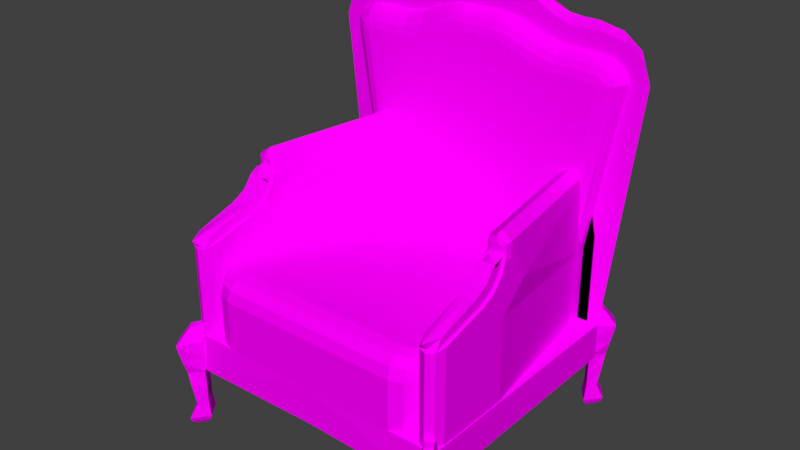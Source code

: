 # Source: armchair.blend  (saved by Blender 2.77.0; exported with 4.5.12 LTS)
import bpy
from mathutils import Matrix  # noqa: F401  (used for matrix-valued properties, if any)

bpy.ops.wm.read_factory_settings(use_empty=True)
scene = bpy.context.scene
scene.name = 'Scene'

# ---- collections
col_collection_1 = bpy.data.collections.new('Collection 1'); scene.collection.children.link(col_collection_1)

# ---- images (referenced by path relative to the original .blend; pixels are not part of the script)
import os
ASSET_DIR = os.environ.get("B2B_ASSET_DIR", "")  # directory of the original .blend (textures are referenced by path, not embedded)
HERE = os.path.dirname(os.path.abspath(__file__))  # packed textures are extracted next to this script under _unpacked/

def load_image(name, relpath, width, height, colorspace="sRGB"):
    """Load a texture the original file referenced (path relative to the .blend, or extracted next to this script)."""
    p = next((c for c in (os.path.join(HERE, relpath), os.path.join(ASSET_DIR, relpath)) if relpath and os.path.exists(c)), "")
    if p:
        img = bpy.data.images.load(p, check_existing=True)
        img.name = name
    else:  # same state as the original file: an image datablock whose file is absent (Cycles renders it pink)
        img = bpy.data.images.new(name, width, height)
        img.source = "FILE"
        img.filepath = "//" + (relpath or name)
    img.colorspace_settings.name = colorspace
    return img
img_colorpalette_jpg_001 = load_image('colorPalette.jpg.001', 'colorPalette.jpg', 1024, 1024, 'sRGB')

# ---- materials (node trees are filled in below, after node groups)
mat_material = bpy.data.materials.new('Material')
mat_material.alpha_threshold = 0.0
mat_material.roughness = 0.5
mat_material.line_color = (0.0, 0.0, 0.0, 1.0)

# ---- material node trees
mat_material.use_nodes = True; mat_material.node_tree.nodes.clear()
_N = mat_material.node_tree.nodes; _L = mat_material.node_tree.links
n0 = _N.new('ShaderNodeOutputMaterial'); n0.name = 'Material Output'; n0.location = (300, 300)
n1 = _N.new('ShaderNodeBsdfDiffuse'); n1.name = 'Diffuse BSDF'; n1.location = (10, 300)
n2 = _N.new('ShaderNodeTexCoord'); n2.name = 'Texture Coordinate'; n2.location = (-183, 230)
n3 = _N.new('ShaderNodeTexImage'); n3.name = 'Image Texture'; n3.location = (228, 132)
n3.width = 140
n3.image = img_colorpalette_jpg_001
_L.new(n1.outputs[0], n0.inputs[0])
_L.new(n2.outputs[2], n3.inputs[0])
_L.new(n3.outputs[0], n1.inputs[0])
n0.is_active_output = True

# ---- world
world_world = bpy.data.worlds.new('World'); scene.world = world_world
world_world.color = (0.05088, 0.05088, 0.05088)
world_world.use_sun_shadow = False
world_world.sun_shadow_jitter_overblur = 0.0
world_world.cycles.sampling_method = 'MANUAL'

# ---- meshes
me_cube = bpy.data.meshes.new('Cube')
me_cube.from_pydata([(2.263, 1.559, 1.161), (2.246, -2.468, 1.137), (2.263, -2.441, 1.748), (0.0, 1.559, 1.161), (0.0, -2.441, 1.161), (0.0, -2.441, 1.748), (2.226, -2.745, 0.3186), (2.271, -2.838, 1.658), (2.03, -2.485, 0.3186), (2.069, -2.485, 1.658), (2.421, -2.485, 0.3186), (2.428, -2.63, 1.658), (2.226, -2.224, 0.3186), (2.226, -2.276, 1.658), (1.705, 1.545, 4.276), (1.913, 1.545, 1.735), (1.913, 1.545, 2.888), (0.0, 1.559, 1.735), (0.0, -2.441, 1.735), (0.0, 1.559, 2.888), (2.329, -2.414, 0.5609), (1.496, 1.559, 1.735), (1.913, 1.002, 1.735), (1.705, 1.484, 1.735), (1.857, 1.28, 1.735), (1.913, -1.884, 1.735), (1.496, -2.441, 1.735), (1.857, -2.163, 1.735), (1.705, -2.366, 1.735), (1.913, 1.002, 2.888), (1.496, 1.559, 2.888), (1.857, 1.28, 2.888), (1.705, 1.484, 2.888), (2.226, -2.276, 0.5868), (2.069, -2.485, 0.5868), (2.173, -2.622, 0.5609), (1.873, 1.545, 1.735), (2.082, -0.9951, 1.735), (1.873, 1.545, 2.888), (2.082, 1.545, 3.192), (1.913, 1.545, 3.192), (1.873, 1.545, 3.192), (1.913, -0.9951, 1.735), (1.913, -0.9951, 2.888), (1.913, -0.7725, 1.735), (1.913, -0.7725, 2.888), (2.251, -0.9951, 1.735), (2.251, -0.9951, 2.888), (1.536, 1.545, 4.166), (1.873, 1.545, 4.166), (1.956, -1.442, 3.448), (1.956, -1.009, 3.969), (1.913, -0.5359, 3.514), (1.913, -0.9951, 3.102), (1.956, -1.219, 3.567), (1.956, -1.055, 3.779), (2.207, -1.009, 3.969), (2.207, -1.442, 3.448), (2.251, -0.9951, 3.102), (2.251, -0.5359, 3.514), (2.207, -1.055, 3.779), (2.207, -1.219, 3.567), (2.082, 1.545, 2.888), (2.082, 1.545, 1.735), (1.913, -1.442, 3.448), (1.913, -1.219, 3.567), (1.913, -1.055, 3.779), (2.251, -1.055, 3.779), (2.251, -1.219, 3.567), (2.251, -1.442, 3.448), (1.956, -1.574, 3.59), (2.207, -1.574, 3.59), (2.207, -1.35, 3.71), (1.956, -1.35, 3.71), (2.207, -1.186, 3.921), (1.956, -1.186, 3.921), (2.207, -2.254, 3.377), (1.956, -2.254, 3.377), (1.956, -1.169, 3.872), (2.207, -1.169, 3.872), (0.0, -2.441, 2.54), (0.0, -2.093, 2.888), (0.0, -2.394, 2.714), (0.0, -2.267, 2.841), (1.462, -2.093, 2.888), (1.496, -2.441, 2.54), (1.479, -2.267, 2.841), (1.491, -2.394, 2.714), (1.656, -2.024, 2.888), (1.705, -2.366, 2.54), (1.68, -2.195, 2.841), (1.698, -2.32, 2.714), (1.913, -1.884, 2.888), (1.857, -2.163, 2.54), (1.885, -2.023, 2.841), (1.865, -2.125, 2.714), (2.298, -2.489, 1.906), (2.191, -2.301, 1.906), (2.109, -2.412, 1.906), (2.216, -2.599, 1.906), (2.068, -2.485, 0.2369), (2.17, -2.485, 0.1628), (2.112, -2.485, 0.1845), (2.226, -2.558, 0.1628), (2.226, -2.695, 0.2369), (2.226, -2.636, 0.1845), (2.226, -2.275, 0.2369), (2.226, -2.411, 0.1628), (2.226, -2.333, 0.1845), (2.383, -2.485, 0.2369), (2.281, -2.485, 0.1628), (2.339, -2.485, 0.1845), (2.074, -2.427, 2.888), (1.913, -2.213, 2.888), (1.96, -2.365, 2.888), (2.074, -2.427, 1.735), (1.913, -2.213, 1.735), (1.96, -2.365, 1.735), (2.251, -2.213, 1.735), (2.09, -2.427, 1.735), (2.204, -2.365, 1.735), (2.251, -2.213, 2.888), (2.09, -2.427, 2.888), (2.204, -2.365, 2.888), (2.09, -2.427, 3.192), (2.251, -2.213, 3.247), (2.207, -2.372, 3.206), (2.204, -2.365, 3.208), (1.913, -2.213, 3.247), (2.074, -2.427, 3.192), (1.956, -2.372, 3.206), (1.96, -2.365, 3.208), (2.082, -0.9951, 4.026), (2.082, -2.372, 3.206), (2.082, -1.009, 3.969), (2.082, -1.574, 3.59), (2.082, -1.35, 3.71), (2.082, -1.186, 3.921), (2.082, -2.503, 3.349), (2.086, -1.168, 4.066), (2.052, 1.928, 1.161), (2.052, 1.928, 1.748), (0.0, 1.928, 1.161), (0.0, 1.928, 1.748), (1.368, 1.559, 5.939), (0.2796, 1.559, 6.225), (1.648, 1.559, 5.937), (0.0, 1.928, 6.675), (2.396, 1.559, 5.611), (2.117, 1.559, 5.907), (1.606, 1.928, 6.245), (2.402, 1.928, 5.646), (2.004, 1.928, 6.165), (2.295, 1.928, 5.946), (0.3542, 1.559, 6.225), (1.394, 1.928, 6.245), (1.182, 1.928, 6.288), (0.9693, 1.928, 6.395), (0.757, 1.928, 6.523), (0.5447, 1.928, 6.63), (0.3323, 1.928, 6.675), (2.263, 1.559, 1.748), (0.8843, 1.559, 6.472), (0.0, 1.559, 1.748), (0.6295, 1.559, 6.612), (1.649, 1.559, 6.245), (1.394, 1.559, 6.247), (1.139, 1.559, 6.326), (1.903, 1.559, 6.245), (0.0, 1.559, 6.675), (2.301, 1.559, 6.165), (2.592, 1.559, 5.946), (2.699, 1.559, 5.646), (0.3747, 1.559, 6.675), (0.0, 1.559, 6.223), (1.054, 1.743, 6.451), (0.0, 1.282, 1.748), (0.8206, 1.743, 6.588), (0.5871, 1.743, 6.712), (0.3535, 1.743, 6.766), (2.55, 1.743, 5.737), (2.444, 1.743, 6.036), (2.153, 1.743, 6.255), (1.755, 1.743, 6.335), (0.0, 1.743, 6.766), (0.0, 1.743, 1.161), (0.0, 1.743, 1.748), (2.157, 1.743, 1.748), (2.157, 1.743, 1.161), (0.0, 1.282, 5.883), (0.0, 1.303, 6.013), (0.0, 1.363, 6.123), (0.0, 1.453, 6.197), (0.6718, 1.282, 5.786), (0.8027, 1.559, 6.103), (0.7219, 1.303, 5.908), (0.7643, 1.363, 6.01), (0.7927, 1.453, 6.079), (0.5679, 1.559, 6.19), (0.4706, 1.282, 5.861), (0.5605, 1.453, 6.165), (0.5394, 1.363, 6.094), (0.5078, 1.303, 5.987), (1.646, 1.282, 5.597), (1.647, 1.303, 5.727), (1.648, 1.363, 5.838), (1.648, 1.453, 5.912), (1.328, 1.282, 5.598), (1.365, 1.453, 5.913), (1.356, 1.363, 5.839), (1.343, 1.303, 5.729), (0.9652, 1.282, 5.674), (1.072, 1.559, 6.0), (1.006, 1.303, 5.799), (1.041, 1.363, 5.904), (1.064, 1.453, 5.975), (1.861, 1.282, 5.597), (1.886, 1.559, 5.937), (1.871, 1.303, 5.727), (1.879, 1.363, 5.838), (1.885, 1.453, 5.912), (1.986, 1.282, 5.58), (2.036, 1.303, 5.705), (2.078, 1.363, 5.811), (2.107, 1.453, 5.882), (2.036, 1.282, 5.55), (2.329, 1.559, 5.774), (2.148, 1.303, 5.635), (2.243, 1.363, 5.708), (2.307, 1.453, 5.757), (2.03, 1.282, 5.506), (2.17, 1.303, 5.581), (2.289, 1.363, 5.597), (2.368, 1.453, 5.607), (1.905, 1.559, 2.89), (1.634, 1.282, 2.68), (1.885, 1.453, 2.874), (1.826, 1.363, 2.828), (1.738, 1.303, 2.76), (0.323, 1.282, 5.885), (0.3349, 1.303, 6.015), (0.3451, 1.363, 6.126), (0.3518, 1.453, 6.2), (0.2854, 1.282, 5.885), (0.28, 1.453, 6.2), (0.2813, 1.363, 6.126), (0.2832, 1.303, 6.015), (1.288, 1.743, 6.358), (1.521, 1.743, 6.335), (2.221, -2.665, 0.8991), (2.266, -2.671, 1.11), (2.259, -2.748, 1.32), (2.069, -2.485, 1.39), (2.079, -2.49, 1.122), (2.07, -2.485, 0.855), (2.379, -2.588, 1.32), (2.334, -2.581, 1.11), (2.341, -2.505, 0.8991), (2.226, -2.276, 1.39), (2.229, -2.291, 1.122), (2.226, -2.277, 0.855), (2.352, 1.781, 0.3186), (2.422, 1.842, 1.658), (2.157, 1.521, 0.3186), (2.157, 1.573, 1.658), (2.157, 2.042, 0.3186), (2.266, 2.051, 1.658), (1.962, 1.781, 0.3186), (2.001, 1.781, 1.658), (2.104, 1.919, 0.5609), (2.001, 1.781, 0.5868), (2.157, 1.573, 0.5868), (2.26, 1.711, 0.5609), (2.16, 1.878, 1.906), (2.02, 1.736, 1.906), (2.102, 1.625, 1.906), (2.243, 1.768, 1.906), (2.157, 1.571, 0.2369), (2.157, 1.707, 0.1628), (2.157, 1.63, 0.1845), (2.212, 1.781, 0.1628), (2.314, 1.781, 0.2369), (2.27, 1.781, 0.1845), (2.0, 1.781, 0.2369), (2.102, 1.781, 0.1628), (2.044, 1.781, 0.1845), (2.157, 1.991, 0.2369), (2.157, 1.855, 0.1628), (2.157, 1.932, 0.1845), (2.292, 1.776, 0.8991), (2.297, 1.836, 1.11), (2.354, 1.826, 1.32), (2.157, 1.573, 1.39), (2.161, 1.585, 1.122), (2.157, 1.573, 0.855), (2.234, 1.986, 1.32), (2.229, 1.926, 1.11), (2.172, 1.935, 0.8991), (2.001, 1.781, 1.39), (2.012, 1.785, 1.122), (2.001, 1.781, 0.855), (2.082, -0.9951, 4.156), (2.082, -0.8877, 4.276), (2.082, -0.9636, 4.241), (1.994, -0.9951, 4.099), (1.913, -0.8877, 4.166), (1.937, -0.9636, 4.146), (2.17, -0.9951, 4.099), (2.251, -0.8877, 4.166), (2.227, -0.9636, 4.146), (1.994, -0.9951, 4.026), (1.913, -0.8877, 3.906), (1.913, -1.021, 3.921), (1.937, -0.9636, 3.991), (2.251, -0.8877, 3.906), (2.17, -0.9951, 4.026), (2.251, -1.021, 3.921), (2.227, -0.9636, 3.991)], [], [(0, 161, 2, 1), (187, 188, 140, 141), (1, 2, 5, 4), (161, 163, 5, 2), (0, 1, 4, 3), (35, 34, 8, 6), (34, 33, 12, 8), (33, 20, 10, 12), (20, 35, 6, 10), (12, 10, 109, 106), (13, 9, 98, 97), (30, 21, 17, 19), (29, 31, 32, 30, 19, 81, 84, 88, 92, 45), (28, 89, 85, 26), (37, 63, 36, 46), (45, 92, 113, 43), (21, 30, 32, 23), (23, 32, 31, 24), (24, 31, 29, 22), (257, 249, 35, 20), (25, 92, 94, 95, 93, 27), (27, 93, 89, 28), (21, 23, 24, 22, 44, 25, 27, 28, 26, 18, 17), (22, 29, 16, 15), (112, 115, 119, 122), (44, 22, 15, 42), (121, 47, 58, 69, 125), (112, 122, 124, 129), (63, 62, 38, 36), (62, 16, 40, 39), (16, 43, 53, 52, 40), (43, 113, 128, 64, 53), (40, 52, 311, 305, 48), (25, 44, 42, 116), (55, 51, 312, 66), (47, 38, 41, 59, 58), (36, 38, 47, 46), (115, 116, 42, 37, 46, 118, 120, 119), (29, 45, 43, 16), (46, 47, 121, 118), (48, 305, 302, 14), (314, 59, 41, 49, 308), (39, 40, 48, 14), (57, 126, 125, 69), (51, 134, 132, 310), (56, 60, 67, 316), (61, 60, 74, 72), (50, 130, 77, 70), (54, 50, 70, 73), (60, 56, 79, 74), (130, 50, 64, 128), (50, 54, 65, 64), (54, 55, 66, 65), (64, 65, 66, 312, 311, 52, 53), (60, 61, 68, 67), (61, 57, 69, 68), (314, 316, 67, 68, 69, 58, 59), (56, 134, 139, 79), (126, 133, 130, 129, 124), (135, 71, 72, 136), (136, 72, 74, 137), (137, 74, 79, 139), (135, 138, 76, 71), (55, 54, 73, 75), (126, 57, 71, 76), (57, 61, 72, 71), (51, 55, 75, 78), (133, 126, 76, 138), (134, 51, 78, 139), (92, 88, 90, 94), (94, 90, 91, 95), (95, 91, 89, 93), (88, 84, 86, 90), (90, 86, 87, 91), (91, 87, 85, 89), (84, 81, 83, 86), (86, 83, 82, 87), (87, 82, 80, 85), (26, 85, 80, 18), (260, 257, 20, 33), (254, 260, 33, 34), (249, 254, 34, 35), (8, 12, 106, 100), (96, 97, 98, 99), (103, 101, 107, 110), (10, 6, 104, 109), (101, 103, 105, 102), (102, 105, 104, 100), (107, 101, 102, 108), (108, 102, 100, 106), (110, 107, 108, 111), (111, 108, 106, 109), (103, 110, 111, 105), (105, 111, 109, 104), (6, 8, 100, 104), (11, 13, 97, 96), (9, 7, 99, 98), (7, 11, 96, 99), (115, 117, 116), (124, 127, 126), (127, 125, 126), (128, 131, 130), (131, 129, 130), (115, 112, 114, 117), (117, 114, 113, 116), (118, 121, 123, 120), (120, 123, 122, 119), (124, 122, 123, 127), (127, 123, 121, 125), (128, 113, 114, 131), (131, 114, 112, 129), (92, 25, 116, 113), (130, 133, 138, 77), (70, 77, 138, 135), (75, 137, 139, 78), (73, 136, 137, 75), (70, 135, 136, 73), (134, 56, 315, 132), (41, 39, 14, 49), (132, 315, 307, 301), (14, 302, 308, 49), (38, 62, 39, 41), (15, 16, 62, 63), (42, 15, 63, 37), (141, 140, 142, 143), (185, 186, 143, 142), (141, 143, 147, 160, 159, 158, 157, 156, 155, 150, 152, 153, 151), (188, 185, 142, 140), (187, 141, 151, 180), (248, 183, 150, 155), (186, 163, 174, 169, 184), (184, 179, 160, 147), (183, 168, 170, 182), (182, 170, 171, 181), (181, 171, 172, 180), (179, 178, 159, 160), (178, 177, 158, 159), (177, 175, 157, 158), (175, 247, 156, 157), (247, 248, 155, 156), (234, 163, 161), (198, 194, 162, 164), (144, 146, 165, 166), (194, 212, 167, 162), (146, 217, 168, 165), (212, 144, 166, 167), (217, 149, 170, 168), (149, 226, 171, 170), (226, 148, 172, 171), (148, 234, 161, 172), (145, 154, 173, 169), (154, 198, 164, 173), (174, 145, 169), (163, 234, 236, 237, 238, 235, 176), (166, 165, 248, 247), (174, 163, 176, 189, 190, 191, 192), (194, 198, 200, 197), (197, 200, 201, 196), (196, 201, 202, 195), (195, 202, 199, 193), (146, 144, 208, 206), (206, 208, 209, 205), (205, 209, 210, 204), (204, 210, 207, 203), (212, 194, 197, 215), (215, 197, 196, 214), (214, 196, 195, 213), (213, 195, 193, 211), (217, 146, 206, 220), (220, 206, 205, 219), (219, 205, 204, 218), (218, 204, 203, 216), (144, 212, 215, 208), (208, 215, 214, 209), (209, 214, 213, 210), (210, 213, 211, 207), (216, 221, 222, 218), (218, 222, 223, 219), (219, 223, 224, 220), (220, 224, 149, 217), (221, 225, 227, 222), (222, 227, 228, 223), (223, 228, 229, 224), (224, 229, 226, 149), (225, 230, 231, 227), (227, 231, 232, 228), (228, 232, 233, 229), (229, 233, 148, 226), (234, 148, 233, 236), (236, 233, 232, 237), (237, 232, 231, 238), (238, 231, 230, 235), (154, 145, 244, 242), (242, 244, 245, 241), (241, 245, 246, 240), (240, 246, 243, 239), (198, 154, 242, 200), (200, 242, 241, 201), (201, 241, 240, 202), (202, 240, 239, 199), (145, 174, 192, 244), (244, 192, 191, 245), (245, 191, 190, 246), (246, 190, 189, 243), (243, 189, 176, 235, 230, 225, 221, 216, 203, 207, 211, 193, 199, 239), (167, 166, 247, 175), (162, 167, 175, 177), (164, 162, 177, 178), (173, 164, 178, 179), (153, 181, 180, 151), (152, 182, 181, 153), (150, 183, 182, 152), (169, 173, 179, 184), (143, 186, 184, 147), (165, 168, 183, 248), (161, 187, 180, 172), (0, 3, 185, 188), (3, 163, 186, 185), (161, 0, 188, 187), (7, 9, 252, 251), (251, 252, 253, 250), (250, 253, 254, 249), (9, 13, 258, 252), (252, 258, 259, 253), (253, 259, 260, 254), (13, 11, 255, 258), (258, 255, 256, 259), (259, 256, 257, 260), (11, 7, 251, 255), (255, 251, 250, 256), (256, 250, 249, 257), (272, 271, 263, 261), (271, 270, 267, 263), (270, 269, 265, 267), (269, 272, 261, 265), (267, 265, 286, 283), (268, 264, 275, 274), (297, 289, 272, 269), (300, 297, 269, 270), (294, 300, 270, 271), (289, 294, 271, 272), (263, 267, 283, 277), (273, 274, 275, 276), (280, 278, 284, 287), (265, 261, 281, 286), (278, 280, 282, 279), (279, 282, 281, 277), (284, 278, 279, 285), (285, 279, 277, 283), (287, 284, 285, 288), (288, 285, 283, 286), (280, 287, 288, 282), (282, 288, 286, 281), (261, 263, 277, 281), (266, 268, 274, 273), (264, 262, 276, 275), (262, 266, 273, 276), (262, 264, 292, 291), (291, 292, 293, 290), (290, 293, 294, 289), (264, 268, 298, 292), (292, 298, 299, 293), (293, 299, 300, 294), (268, 266, 295, 298), (298, 295, 296, 299), (299, 296, 297, 300), (266, 262, 291, 295), (295, 291, 290, 296), (296, 290, 289, 297), (310, 313, 311, 312, 51), (314, 317, 315, 56, 316), (304, 301, 303, 306), (306, 303, 302, 305), (301, 307, 309, 303), (303, 309, 308, 302), (305, 311, 313, 306), (306, 313, 310, 304), (314, 308, 309, 317), (317, 309, 307, 315), (310, 132, 301, 304)])
_uv = me_cube.uv_layers.new(name='UVMap')
_uv.uv.foreach_set('vector', [0.5287, 0.2504, 0.5288, 0.2492, 0.5328, 0.2497, 0.5328, 0.2509, 0.5285, 0.2492, 0.5284, 0.2504, 0.5281, 0.2504, 0.5282, 0.2492, 0.5227, 0.2302, 0.5235, 0.2301, 0.5235, 0.234, 0.5227, 0.234, 0.5281, 0.2419, 0.525, 0.2418, 0.525, 0.2337, 0.5281, 0.2337, 0.5281, 0.2426, 0.5281, 0.2509, 0.525, 0.2509, 0.525, 0.2426, 0.5298, 0.2304, 0.5295, 0.2305, 0.5295, 0.2299, 0.53, 0.23, 0.5192, 0.2294, 0.5189, 0.2294, 0.5188, 0.2288, 0.5193, 0.2288, 0.5301, 0.2324, 0.5304, 0.2324, 0.5306, 0.2329, 0.5301, 0.2329, 0.5317, 0.2291, 0.5313, 0.2291, 0.5313, 0.2286, 0.5317, 0.2286, 0.5301, 0.2329, 0.5306, 0.2329, 0.5305, 0.2331, 0.5301, 0.2331, 0.5189, 0.2316, 0.5192, 0.2316, 0.5191, 0.2321, 0.5189, 0.2321, 0.6578, 0.4636, 0.6578, 0.4612, 0.6592, 0.4613, 0.6592, 0.4636, 0.6648, 0.4532, 0.6649, 0.4526, 0.6652, 0.4522, 0.6655, 0.452, 0.6673, 0.4521, 0.6673, 0.4595, 0.6656, 0.4595, 0.6652, 0.4593, 0.6648, 0.459, 0.6648, 0.4568, 0.6601, 0.45, 0.6612, 0.45, 0.6612, 0.4505, 0.6601, 0.4505, 0.6557, 0.4668, 0.6557, 0.4616, 0.656, 0.4616, 0.656, 0.4668, 0.6648, 0.4568, 0.6648, 0.459, 0.6648, 0.4597, 0.6648, 0.4572, 0.6643, 0.4501, 0.6643, 0.4525, 0.664, 0.4525, 0.664, 0.4501, 0.664, 0.4501, 0.664, 0.4525, 0.6636, 0.4525, 0.6636, 0.4501, 0.6636, 0.4501, 0.6636, 0.4525, 0.6633, 0.4525, 0.6633, 0.4501, 0.5316, 0.2298, 0.5313, 0.2298, 0.5313, 0.2291, 0.5317, 0.2291, 0.6601, 0.4489, 0.6616, 0.4489, 0.6616, 0.4491, 0.6614, 0.4493, 0.6612, 0.4494, 0.6601, 0.4494, 0.6601, 0.4494, 0.6612, 0.4494, 0.6612, 0.45, 0.6601, 0.45, 0.6609, 0.4528, 0.6613, 0.453, 0.6615, 0.4534, 0.6616, 0.454, 0.6616, 0.4576, 0.6616, 0.4599, 0.6615, 0.4605, 0.6613, 0.4609, 0.6609, 0.461, 0.6591, 0.461, 0.6591, 0.4528, 0.6573, 0.4636, 0.6573, 0.4612, 0.6578, 0.4613, 0.6578, 0.4636, 0.6679, 0.4478, 0.6679, 0.4502, 0.6679, 0.4502, 0.6679, 0.4478, 0.6694, 0.4697, 0.6694, 0.4697, 0.6694, 0.4697, 0.6694, 0.4697, 0.6574, 0.461, 0.6574, 0.459, 0.6577, 0.459, 0.6581, 0.4598, 0.6579, 0.461, 0.6679, 0.4478, 0.6679, 0.4478, 0.6679, 0.4472, 0.6679, 0.4472, 0.6631, 0.4472, 0.6631, 0.4496, 0.6628, 0.4496, 0.6628, 0.4472, 0.6631, 0.4496, 0.6633, 0.4496, 0.6633, 0.4503, 0.6631, 0.4503, 0.6578, 0.4636, 0.6577, 0.4673, 0.6574, 0.4673, 0.6569, 0.4667, 0.6574, 0.4636, 0.6577, 0.4673, 0.6577, 0.4691, 0.6572, 0.4691, 0.657, 0.468, 0.6574, 0.4673, 0.6574, 0.4636, 0.6569, 0.4667, 0.6564, 0.4672, 0.6561, 0.4672, 0.6561, 0.4636, 0.6648, 0.4584, 0.6648, 0.4602, 0.6648, 0.4598, 0.6648, 0.4579, 0.6572, 0.4636, 0.6572, 0.4633, 0.6573, 0.4634, 0.6573, 0.4636, 0.6574, 0.459, 0.6574, 0.4549, 0.6578, 0.4549, 0.6582, 0.4583, 0.6577, 0.459, 0.6559, 0.455, 0.6574, 0.4549, 0.6574, 0.459, 0.6559, 0.4591, 0.6557, 0.4697, 0.6554, 0.4693, 0.6554, 0.4668, 0.6557, 0.4668, 0.656, 0.4668, 0.656, 0.4693, 0.6559, 0.4696, 0.6557, 0.4697, 0.6616, 0.4566, 0.6616, 0.4602, 0.6616, 0.4607, 0.6616, 0.4555, 0.6559, 0.4591, 0.6574, 0.459, 0.6574, 0.461, 0.6559, 0.461, 0.6567, 0.4498, 0.6567, 0.4548, 0.6564, 0.4547, 0.6564, 0.4498, 0.6587, 0.4588, 0.6582, 0.4583, 0.6578, 0.4549, 0.6591, 0.4549, 0.6591, 0.4588, 0.6631, 0.4503, 0.6633, 0.4503, 0.6633, 0.4523, 0.6631, 0.4525, 0.6661, 0.4511, 0.6661, 0.4491, 0.6661, 0.4495, 0.6662, 0.4511, 0.6572, 0.4633, 0.657, 0.4632, 0.657, 0.4631, 0.6572, 0.4631, 0.5202, 0.2444, 0.5203, 0.2448, 0.5202, 0.2448, 0.5202, 0.2445, 0.5272, 0.2305, 0.527, 0.231, 0.5268, 0.231, 0.527, 0.2305, 0.5323, 0.2298, 0.532, 0.2312, 0.5319, 0.2308, 0.5321, 0.2298, 0.5323, 0.2294, 0.5323, 0.2298, 0.5321, 0.2298, 0.5321, 0.2294, 0.527, 0.231, 0.5269, 0.2313, 0.5269, 0.231, 0.5268, 0.231, 0.6656, 0.4491, 0.6656, 0.4511, 0.6656, 0.4511, 0.6656, 0.4495, 0.6656, 0.4511, 0.6656, 0.4516, 0.6656, 0.4516, 0.6656, 0.4511, 0.529, 0.2328, 0.529, 0.2332, 0.5289, 0.2332, 0.5289, 0.2328, 0.657, 0.468, 0.6568, 0.4677, 0.6566, 0.4674, 0.6564, 0.4674, 0.6564, 0.4672, 0.6569, 0.4667, 0.6574, 0.4673, 0.6661, 0.452, 0.6661, 0.4516, 0.6662, 0.4516, 0.6661, 0.452, 0.6661, 0.4516, 0.6661, 0.4511, 0.6662, 0.4511, 0.6662, 0.4516, 0.6328, 0.4602, 0.6328, 0.4605, 0.6326, 0.4605, 0.6324, 0.4608, 0.6322, 0.4611, 0.6318, 0.4604, 0.6323, 0.4597, 0.5227, 0.2333, 0.5227, 0.2337, 0.5225, 0.2337, 0.5225, 0.2333, 0.6661, 0.4491, 0.6658, 0.4491, 0.6656, 0.4491, 0.6658, 0.449, 0.6659, 0.449, 0.5274, 0.2304, 0.5276, 0.2304, 0.5276, 0.2309, 0.5274, 0.2309, 0.5274, 0.2309, 0.5276, 0.2309, 0.5276, 0.2313, 0.5274, 0.2313, 0.5227, 0.2319, 0.5226, 0.2321, 0.5226, 0.2322, 0.5226, 0.2317, 0.5274, 0.2304, 0.5274, 0.2284, 0.5276, 0.2289, 0.5276, 0.2304, 0.5322, 0.229, 0.5323, 0.2294, 0.5321, 0.2294, 0.532, 0.2289, 0.5269, 0.2286, 0.5272, 0.2301, 0.527, 0.2301, 0.5268, 0.2289, 0.5272, 0.2301, 0.5272, 0.2305, 0.527, 0.2305, 0.527, 0.2301, 0.532, 0.2287, 0.5322, 0.229, 0.532, 0.2289, 0.532, 0.229, 0.5227, 0.2328, 0.5227, 0.2331, 0.5225, 0.2333, 0.5225, 0.2327, 0.5227, 0.2337, 0.5227, 0.234, 0.5225, 0.234, 0.5225, 0.2337, 0.6648, 0.459, 0.6652, 0.4593, 0.6652, 0.4597, 0.6648, 0.4593, 0.6616, 0.4491, 0.6616, 0.4498, 0.6614, 0.4499, 0.6614, 0.4493, 0.6614, 0.4493, 0.6614, 0.4499, 0.6612, 0.45, 0.6612, 0.4494, 0.6652, 0.4593, 0.6656, 0.4595, 0.6655, 0.4598, 0.6652, 0.4597, 0.6652, 0.4597, 0.6655, 0.4598, 0.6655, 0.4601, 0.6651, 0.46, 0.6614, 0.4499, 0.6614, 0.4505, 0.6612, 0.4505, 0.6612, 0.45, 0.6656, 0.4595, 0.6673, 0.4595, 0.6673, 0.4599, 0.6655, 0.4598, 0.6655, 0.4598, 0.6673, 0.4599, 0.6673, 0.4602, 0.6655, 0.4601, 0.6614, 0.4505, 0.6614, 0.4527, 0.6612, 0.4528, 0.6612, 0.4505, 0.6601, 0.4505, 0.6612, 0.4505, 0.6612, 0.4528, 0.6601, 0.4528, 0.5301, 0.2318, 0.5305, 0.2317, 0.5304, 0.2324, 0.5301, 0.2324, 0.5192, 0.2299, 0.5189, 0.2299, 0.5189, 0.2294, 0.5192, 0.2294, 0.5299, 0.2311, 0.5295, 0.231, 0.5295, 0.2305, 0.5298, 0.2304, 0.5193, 0.2288, 0.5188, 0.2288, 0.5189, 0.2287, 0.5192, 0.2287, 0.5203, 0.2433, 0.5203, 0.2428, 0.5205, 0.2428, 0.5205, 0.2433, 0.5206, 0.2425, 0.5206, 0.2427, 0.5205, 0.2427, 0.5205, 0.2425, 0.5317, 0.2286, 0.5313, 0.2286, 0.5313, 0.2284, 0.5317, 0.2284, 0.5206, 0.2427, 0.5206, 0.2425, 0.5207, 0.2424, 0.5207, 0.2428, 0.5296, 0.2297, 0.5299, 0.2297, 0.5299, 0.2298, 0.5296, 0.2298, 0.5205, 0.2427, 0.5206, 0.2427, 0.5207, 0.2428, 0.5204, 0.2428, 0.5189, 0.2286, 0.5192, 0.2286, 0.5192, 0.2287, 0.5189, 0.2287, 0.5205, 0.2425, 0.5205, 0.2427, 0.5204, 0.2428, 0.5204, 0.2424, 0.5305, 0.2332, 0.5302, 0.2332, 0.5301, 0.2331, 0.5305, 0.2331, 0.5206, 0.2425, 0.5205, 0.2425, 0.5204, 0.2424, 0.5207, 0.2424, 0.5313, 0.2283, 0.5316, 0.2283, 0.5317, 0.2284, 0.5313, 0.2284, 0.53, 0.23, 0.5295, 0.2299, 0.5296, 0.2298, 0.5299, 0.2298, 0.5307, 0.2302, 0.5301, 0.2302, 0.5301, 0.2297, 0.5304, 0.2297, 0.5295, 0.2327, 0.5301, 0.2327, 0.5298, 0.2332, 0.5295, 0.2332, 0.5207, 0.2439, 0.5203, 0.2438, 0.5203, 0.2433, 0.5205, 0.2433, 0.6557, 0.4697, 0.6555, 0.4696, 0.6554, 0.4693, 0.6593, 0.4505, 0.6593, 0.4502, 0.6593, 0.4502, 0.6593, 0.4502, 0.6593, 0.4499, 0.6593, 0.4502, 0.6591, 0.451, 0.6592, 0.4507, 0.6592, 0.4507, 0.6592, 0.4507, 0.6591, 0.4503, 0.6592, 0.4507, 0.6592, 0.4697, 0.6577, 0.4697, 0.6577, 0.4694, 0.6592, 0.4694, 0.6592, 0.4694, 0.6577, 0.4694, 0.6577, 0.4691, 0.6592, 0.4691, 0.6675, 0.4502, 0.6675, 0.4478, 0.6677, 0.4478, 0.6677, 0.4502, 0.6677, 0.4502, 0.6677, 0.4478, 0.6679, 0.4478, 0.6679, 0.4502, 0.6679, 0.4472, 0.6679, 0.4478, 0.6677, 0.4478, 0.6677, 0.4472, 0.6677, 0.4472, 0.6677, 0.4478, 0.6675, 0.4478, 0.6675, 0.4471, 0.6572, 0.4691, 0.6577, 0.4691, 0.6577, 0.4694, 0.6573, 0.4694, 0.6573, 0.4694, 0.6577, 0.4694, 0.6577, 0.4697, 0.6573, 0.4697, 0.6577, 0.4686, 0.6592, 0.4686, 0.6592, 0.4691, 0.6577, 0.4691, 0.532, 0.2312, 0.532, 0.2314, 0.5317, 0.2314, 0.5319, 0.2308, 0.5272, 0.2304, 0.5272, 0.2289, 0.5274, 0.2284, 0.5274, 0.2304, 0.532, 0.2289, 0.5319, 0.2291, 0.5317, 0.2289, 0.532, 0.229, 0.5272, 0.2309, 0.5274, 0.2309, 0.5274, 0.2313, 0.5272, 0.2313, 0.5272, 0.2304, 0.5274, 0.2304, 0.5274, 0.2309, 0.5272, 0.2309, 0.657, 0.4632, 0.6569, 0.4632, 0.6569, 0.4631, 0.657, 0.4631, 0.6628, 0.4502, 0.6631, 0.4503, 0.6631, 0.4525, 0.6628, 0.4523, 0.657, 0.4631, 0.6569, 0.4631, 0.6569, 0.463, 0.657, 0.4629, 0.6564, 0.4498, 0.6564, 0.4547, 0.6561, 0.4547, 0.6561, 0.4498, 0.6628, 0.4496, 0.6631, 0.4496, 0.6631, 0.4503, 0.6628, 0.4502, 0.6633, 0.4472, 0.6633, 0.4496, 0.6631, 0.4496, 0.6631, 0.4472, 0.6554, 0.4668, 0.6554, 0.4616, 0.6557, 0.4616, 0.6557, 0.4668, 0.5328, 0.2402, 0.5328, 0.2414, 0.5307, 0.2413, 0.5307, 0.2401, 0.5189, 0.2321, 0.5189, 0.2333, 0.5187, 0.2333, 0.5187, 0.2321, 0.5328, 0.2402, 0.5307, 0.2401, 0.5307, 0.2314, 0.5309, 0.2314, 0.5311, 0.2315, 0.5313, 0.2317, 0.5315, 0.232, 0.5317, 0.2322, 0.5319, 0.2323, 0.5321, 0.2323, 0.5324, 0.2325, 0.5327, 0.233, 0.5328, 0.2336, 0.5279, 0.2423, 0.525, 0.2423, 0.525, 0.2419, 0.5278, 0.2419, 0.5285, 0.2492, 0.5282, 0.2492, 0.5284, 0.2426, 0.5287, 0.2425, 0.5279, 0.2315, 0.5278, 0.232, 0.5276, 0.2317, 0.5277, 0.2313, 0.5189, 0.2333, 0.519, 0.2333, 0.519, 0.2411, 0.519, 0.242, 0.5189, 0.2422, 0.5279, 0.2287, 0.5278, 0.2292, 0.5276, 0.2291, 0.5277, 0.2287, 0.5278, 0.232, 0.5281, 0.2323, 0.5281, 0.2331, 0.5278, 0.2328, 0.5278, 0.2328, 0.5281, 0.2331, 0.5281, 0.2337, 0.5279, 0.2334, 0.5286, 0.2418, 0.5289, 0.242, 0.529, 0.2427, 0.5287, 0.2425, 0.5278, 0.2292, 0.5278, 0.2296, 0.5276, 0.2295, 0.5276, 0.2291, 0.5278, 0.2296, 0.5279, 0.2301, 0.5276, 0.23, 0.5276, 0.2295, 0.5279, 0.2301, 0.5279, 0.2306, 0.5277, 0.2304, 0.5276, 0.23, 0.5279, 0.2306, 0.5279, 0.2311, 0.5277, 0.2308, 0.5277, 0.2304, 0.5279, 0.2311, 0.5279, 0.2315, 0.5277, 0.2313, 0.5277, 0.2308, 0.5245, 0.2446, 0.5225, 0.2422, 0.525, 0.2423, 0.523, 0.2499, 0.5232, 0.2497, 0.5233, 0.2505, 0.523, 0.2508, 0.5237, 0.2494, 0.524, 0.2494, 0.524, 0.2501, 0.5237, 0.2501, 0.5232, 0.2497, 0.5234, 0.2495, 0.5235, 0.2502, 0.5233, 0.2505, 0.524, 0.2494, 0.5242, 0.2494, 0.5242, 0.2501, 0.524, 0.2501, 0.5234, 0.2495, 0.5237, 0.2494, 0.5237, 0.2501, 0.5235, 0.2502, 0.5242, 0.2494, 0.5244, 0.2494, 0.5246, 0.2499, 0.5242, 0.2501, 0.5244, 0.2494, 0.5246, 0.2491, 0.5249, 0.2495, 0.5246, 0.2499, 0.5246, 0.2491, 0.5247, 0.2488, 0.525, 0.2488, 0.5249, 0.2495, 0.5247, 0.2488, 0.5245, 0.2446, 0.525, 0.2423, 0.525, 0.2488, 0.5227, 0.25, 0.5228, 0.25, 0.5228, 0.2509, 0.5225, 0.2509, 0.5228, 0.25, 0.523, 0.2499, 0.523, 0.2508, 0.5228, 0.2509, 0.5225, 0.25, 0.5227, 0.25, 0.5225, 0.2509, 0.5188, 0.228, 0.5188, 0.2321, 0.5187, 0.232, 0.5186, 0.2319, 0.5185, 0.2316, 0.5185, 0.2313, 0.5185, 0.228, 0.5281, 0.2313, 0.5281, 0.2318, 0.5279, 0.2315, 0.5279, 0.2311, 0.519, 0.2411, 0.519, 0.2333, 0.5193, 0.2334, 0.5193, 0.2404, 0.5193, 0.2407, 0.5192, 0.2409, 0.5191, 0.2411, 0.6657, 0.4518, 0.6657, 0.4513, 0.6658, 0.4513, 0.6658, 0.4518, 0.6658, 0.4518, 0.6658, 0.4513, 0.6659, 0.4513, 0.6659, 0.4517, 0.6582, 0.4575, 0.658, 0.4576, 0.6579, 0.4574, 0.6581, 0.4573, 0.6581, 0.4573, 0.6579, 0.4574, 0.6579, 0.4572, 0.6581, 0.457, 0.6657, 0.4535, 0.6657, 0.4529, 0.6658, 0.4529, 0.6658, 0.4535, 0.6658, 0.4535, 0.6658, 0.4529, 0.666, 0.4529, 0.6659, 0.4535, 0.6591, 0.4571, 0.6588, 0.4571, 0.6587, 0.4569, 0.659, 0.4569, 0.659, 0.4569, 0.6587, 0.4569, 0.6587, 0.4566, 0.659, 0.4566, 0.6657, 0.4523, 0.6657, 0.4518, 0.6658, 0.4518, 0.6658, 0.4523, 0.6658, 0.4523, 0.6658, 0.4518, 0.6659, 0.4517, 0.6659, 0.4523, 0.6585, 0.4573, 0.6582, 0.4575, 0.6581, 0.4573, 0.6584, 0.457, 0.6584, 0.457, 0.6581, 0.4573, 0.6581, 0.457, 0.6584, 0.4568, 0.6657, 0.4539, 0.6657, 0.4535, 0.6658, 0.4535, 0.6658, 0.4539, 0.6658, 0.4539, 0.6658, 0.4535, 0.6659, 0.4535, 0.6659, 0.4539, 0.6593, 0.4571, 0.6591, 0.4571, 0.659, 0.4569, 0.6592, 0.4569, 0.6592, 0.4569, 0.659, 0.4569, 0.659, 0.4566, 0.6592, 0.4566, 0.6657, 0.4529, 0.6657, 0.4523, 0.6658, 0.4523, 0.6658, 0.4529, 0.6658, 0.4529, 0.6658, 0.4523, 0.6659, 0.4523, 0.666, 0.4529, 0.6588, 0.4571, 0.6585, 0.4573, 0.6584, 0.457, 0.6587, 0.4569, 0.6587, 0.4569, 0.6584, 0.457, 0.6584, 0.4568, 0.6587, 0.4566, 0.6592, 0.4566, 0.6593, 0.4566, 0.6594, 0.4569, 0.6592, 0.4569, 0.6592, 0.4569, 0.6594, 0.4569, 0.6595, 0.4571, 0.6593, 0.4571, 0.6659, 0.4539, 0.6659, 0.4543, 0.6658, 0.4544, 0.6658, 0.4539, 0.6658, 0.4539, 0.6658, 0.4544, 0.6657, 0.4544, 0.6657, 0.4539, 0.6593, 0.4566, 0.6594, 0.4566, 0.6595, 0.4567, 0.6594, 0.4569, 0.6594, 0.4569, 0.6595, 0.4567, 0.6596, 0.4569, 0.6595, 0.4571, 0.6659, 0.4543, 0.6659, 0.4547, 0.6658, 0.4548, 0.6658, 0.4544, 0.6658, 0.4544, 0.6658, 0.4548, 0.6657, 0.4548, 0.6657, 0.4544, 0.6594, 0.4566, 0.6594, 0.4566, 0.6595, 0.4566, 0.6595, 0.4567, 0.6595, 0.4567, 0.6595, 0.4566, 0.6597, 0.4567, 0.6596, 0.4569, 0.6596, 0.4569, 0.6597, 0.4567, 0.6598, 0.4567, 0.6598, 0.457, 0.6598, 0.457, 0.6598, 0.4567, 0.6599, 0.4567, 0.6599, 0.457, 0.6597, 0.4525, 0.6599, 0.4567, 0.6598, 0.4567, 0.6596, 0.4525, 0.6596, 0.4525, 0.6598, 0.4567, 0.6597, 0.4567, 0.6595, 0.4524, 0.6595, 0.4524, 0.6597, 0.4567, 0.6595, 0.4566, 0.6593, 0.4523, 0.6593, 0.4523, 0.6595, 0.4566, 0.6594, 0.4566, 0.6592, 0.4521, 0.6657, 0.4509, 0.6657, 0.4508, 0.6658, 0.4508, 0.6658, 0.4509, 0.6658, 0.4509, 0.6658, 0.4508, 0.6659, 0.4508, 0.6659, 0.4509, 0.6578, 0.4577, 0.6578, 0.4577, 0.6577, 0.4575, 0.6578, 0.4575, 0.6578, 0.4575, 0.6577, 0.4575, 0.6577, 0.4572, 0.6577, 0.4572, 0.6657, 0.4513, 0.6657, 0.4509, 0.6658, 0.4509, 0.6658, 0.4513, 0.6658, 0.4513, 0.6658, 0.4509, 0.6659, 0.4509, 0.6659, 0.4513, 0.658, 0.4576, 0.6578, 0.4577, 0.6578, 0.4575, 0.6579, 0.4574, 0.6579, 0.4574, 0.6578, 0.4575, 0.6577, 0.4572, 0.6579, 0.4572, 0.6657, 0.4508, 0.6657, 0.4504, 0.6658, 0.4505, 0.6658, 0.4508, 0.6658, 0.4508, 0.6658, 0.4505, 0.6659, 0.4505, 0.6659, 0.4508, 0.6578, 0.4577, 0.6576, 0.4577, 0.6576, 0.4575, 0.6577, 0.4575, 0.6577, 0.4575, 0.6576, 0.4575, 0.6576, 0.4572, 0.6577, 0.4572, 0.6577, 0.4572, 0.6576, 0.4572, 0.6576, 0.4501, 0.6592, 0.4521, 0.6594, 0.4566, 0.6594, 0.4566, 0.6593, 0.4566, 0.6592, 0.4566, 0.659, 0.4566, 0.6587, 0.4566, 0.6584, 0.4568, 0.6581, 0.457, 0.6579, 0.4572, 0.6577, 0.4572, 0.5281, 0.2308, 0.5281, 0.2313, 0.5279, 0.2311, 0.5279, 0.2306, 0.5281, 0.2303, 0.5281, 0.2308, 0.5279, 0.2306, 0.5279, 0.2301, 0.5281, 0.2297, 0.5281, 0.2303, 0.5279, 0.2301, 0.5278, 0.2296, 0.5281, 0.2292, 0.5281, 0.2297, 0.5278, 0.2296, 0.5278, 0.2292, 0.5283, 0.242, 0.5286, 0.2418, 0.5287, 0.2425, 0.5284, 0.2426, 0.5281, 0.2415, 0.5284, 0.2414, 0.5286, 0.2418, 0.5283, 0.242, 0.5276, 0.2317, 0.5278, 0.232, 0.5278, 0.2328, 0.5276, 0.2325, 0.5281, 0.2287, 0.5281, 0.2292, 0.5278, 0.2292, 0.5279, 0.2287, 0.5187, 0.2333, 0.5189, 0.2333, 0.5189, 0.2422, 0.5187, 0.242, 0.5281, 0.2318, 0.5281, 0.2323, 0.5278, 0.232, 0.5279, 0.2315, 0.5288, 0.2492, 0.5285, 0.2492, 0.5287, 0.2425, 0.529, 0.2427, 0.5281, 0.2426, 0.525, 0.2426, 0.525, 0.2423, 0.5279, 0.2423, 0.519, 0.2321, 0.519, 0.2333, 0.5189, 0.2333, 0.5189, 0.2321, 0.5288, 0.2492, 0.5287, 0.2504, 0.5284, 0.2504, 0.5285, 0.2492, 0.5301, 0.2327, 0.5295, 0.2327, 0.5295, 0.2322, 0.53, 0.232, 0.53, 0.232, 0.5295, 0.2322, 0.5296, 0.2316, 0.5299, 0.2316, 0.5299, 0.2316, 0.5296, 0.2316, 0.5295, 0.231, 0.5299, 0.2311, 0.5192, 0.2316, 0.5189, 0.2316, 0.5189, 0.2311, 0.5192, 0.2311, 0.5192, 0.2311, 0.5189, 0.2311, 0.5189, 0.2305, 0.5192, 0.2305, 0.5192, 0.2305, 0.5189, 0.2305, 0.5189, 0.2299, 0.5192, 0.2299, 0.5301, 0.2302, 0.5307, 0.2302, 0.5306, 0.2309, 0.5301, 0.2307, 0.5301, 0.2307, 0.5306, 0.2309, 0.5306, 0.2313, 0.5301, 0.2313, 0.5301, 0.2313, 0.5306, 0.2313, 0.5305, 0.2317, 0.5301, 0.2318, 0.5316, 0.2314, 0.5313, 0.2314, 0.5313, 0.2307, 0.5316, 0.2307, 0.5316, 0.2307, 0.5313, 0.2307, 0.5314, 0.2302, 0.5315, 0.2302, 0.5315, 0.2302, 0.5314, 0.2302, 0.5313, 0.2298, 0.5316, 0.2298, 0.5259, 0.2309, 0.5256, 0.231, 0.5256, 0.2304, 0.5261, 0.2304, 0.5285, 0.2324, 0.5289, 0.2324, 0.5289, 0.2329, 0.5284, 0.2329, 0.525, 0.2328, 0.5253, 0.2329, 0.5255, 0.2334, 0.525, 0.2334, 0.5327, 0.2286, 0.5323, 0.2286, 0.5323, 0.2281, 0.5328, 0.2281, 0.525, 0.2334, 0.5255, 0.2334, 0.5254, 0.2336, 0.525, 0.2336, 0.5289, 0.2302, 0.5285, 0.2302, 0.5286, 0.2297, 0.5288, 0.2297, 0.5327, 0.2293, 0.5324, 0.2293, 0.5323, 0.2286, 0.5327, 0.2286, 0.525, 0.2323, 0.5254, 0.2322, 0.5253, 0.2329, 0.525, 0.2328, 0.5285, 0.2318, 0.5289, 0.2318, 0.5289, 0.2324, 0.5285, 0.2324, 0.526, 0.2316, 0.5256, 0.2315, 0.5256, 0.231, 0.5259, 0.2309, 0.5284, 0.2329, 0.5289, 0.2329, 0.5289, 0.2331, 0.5285, 0.2331, 0.5227, 0.2322, 0.5227, 0.2327, 0.5225, 0.2327, 0.5225, 0.2322, 0.5202, 0.2427, 0.5202, 0.2425, 0.5203, 0.2425, 0.5203, 0.2427, 0.5328, 0.2281, 0.5323, 0.2281, 0.5324, 0.2279, 0.5327, 0.2279, 0.5202, 0.2425, 0.5202, 0.2427, 0.5201, 0.2428, 0.5201, 0.2424, 0.5257, 0.2301, 0.5259, 0.2301, 0.526, 0.2302, 0.5256, 0.2302, 0.5203, 0.2425, 0.5202, 0.2425, 0.5201, 0.2424, 0.5204, 0.2424, 0.5288, 0.2332, 0.5285, 0.2332, 0.5285, 0.2331, 0.5289, 0.2331, 0.5203, 0.2427, 0.5203, 0.2425, 0.5204, 0.2424, 0.5204, 0.2428, 0.5254, 0.2337, 0.5251, 0.2337, 0.525, 0.2336, 0.5254, 0.2336, 0.5202, 0.2427, 0.5203, 0.2427, 0.5204, 0.2428, 0.5201, 0.2428, 0.5324, 0.2278, 0.5327, 0.2278, 0.5327, 0.2279, 0.5324, 0.2279, 0.5261, 0.2304, 0.5256, 0.2304, 0.5256, 0.2302, 0.526, 0.2302, 0.5256, 0.2306, 0.525, 0.2306, 0.525, 0.2301, 0.5253, 0.2301, 0.5256, 0.2332, 0.5262, 0.2332, 0.5259, 0.2337, 0.5256, 0.2337, 0.5323, 0.2309, 0.5327, 0.2309, 0.5326, 0.2314, 0.5324, 0.2314, 0.5262, 0.2332, 0.5256, 0.2332, 0.5256, 0.2326, 0.5261, 0.2325, 0.5261, 0.2325, 0.5256, 0.2326, 0.5256, 0.2321, 0.526, 0.232, 0.526, 0.232, 0.5256, 0.2321, 0.5256, 0.2315, 0.526, 0.2316, 0.5285, 0.2302, 0.5289, 0.2302, 0.5289, 0.2307, 0.5285, 0.2307, 0.5285, 0.2307, 0.5289, 0.2307, 0.5289, 0.2313, 0.5285, 0.2313, 0.5285, 0.2313, 0.5289, 0.2313, 0.5289, 0.2318, 0.5285, 0.2318, 0.525, 0.2306, 0.5256, 0.2306, 0.5255, 0.2313, 0.525, 0.2312, 0.525, 0.2312, 0.5255, 0.2313, 0.5254, 0.2318, 0.525, 0.2317, 0.525, 0.2317, 0.5254, 0.2318, 0.5254, 0.2322, 0.525, 0.2323, 0.5327, 0.2309, 0.5323, 0.2309, 0.5324, 0.2302, 0.5327, 0.2302, 0.5327, 0.2302, 0.5324, 0.2302, 0.5324, 0.2297, 0.5326, 0.2297, 0.5326, 0.2297, 0.5324, 0.2297, 0.5324, 0.2293, 0.5327, 0.2293, 0.6562, 0.4675, 0.6563, 0.4673, 0.6564, 0.4672, 0.6564, 0.4674, 0.6563, 0.4674, 0.6567, 0.4634, 0.6568, 0.4632, 0.6569, 0.4631, 0.6569, 0.4632, 0.6568, 0.4633, 0.6561, 0.4675, 0.6561, 0.4677, 0.656, 0.4676, 0.6561, 0.4673, 0.6566, 0.4549, 0.6564, 0.4549, 0.6564, 0.4547, 0.6567, 0.4548, 0.657, 0.4629, 0.6569, 0.463, 0.6568, 0.4629, 0.657, 0.4627, 0.6564, 0.4549, 0.6561, 0.4549, 0.6561, 0.4547, 0.6564, 0.4547, 0.6561, 0.4672, 0.6564, 0.4672, 0.6563, 0.4673, 0.6561, 0.4673, 0.6561, 0.4673, 0.6563, 0.4673, 0.6562, 0.4675, 0.6561, 0.4675, 0.6567, 0.4634, 0.6567, 0.4628, 0.6568, 0.4629, 0.6568, 0.4632, 0.6568, 0.4632, 0.6568, 0.4629, 0.6569, 0.463, 0.6569, 0.4631, 0.6572, 0.4631, 0.657, 0.4631, 0.657, 0.4629, 0.6572, 0.463])
me_cube.materials.append(mat_material)
me_cube.use_remesh_preserve_volume = False
me_cube.use_remesh_preserve_attributes = False
me_cube.use_mirror_vertex_groups = False
me_cube.update()

# ---- objects
ob_cube = bpy.data.objects.new('Cube', me_cube)

# ---- transforms, parenting, visibility, modifiers, constraints
ob_cube.location = (0.0, 0.0, 0.0)
ob_cube.scale = (0.3242, 0.3242, 0.3242)
ob_cube.lock_rotations_4d = False
ob_cube.empty_display_type = 'ARROWS'
ob_cube.lineart.crease_threshold = 0.0
_m = ob_cube.modifiers.new('Mirror', 'MIRROR')
_m.use_clip = True

# ---- collection membership
col_collection_1.objects.link(ob_cube)

# ---- scene / render settings (as saved in the file)
scene.frame_start = 1; scene.frame_end = 250; scene.frame_set(1)
scene.render.engine = 'CYCLES'
scene.render.resolution_percentage = 50
scene.render.dither_intensity = 0.0
scene.cycles.use_denoising = False
scene.cycles.samples = 128
scene.cycles.sampling_pattern = 'TABULATED_SOBOL'
scene.cycles.light_sampling_threshold = 0.0
scene.cycles.use_adaptive_sampling = False
scene.cycles.use_light_tree = False
scene.cycles.blur_glossy = 0.0
scene.cycles.sample_clamp_indirect = 0.0
scene.view_settings.view_transform = 'Standard'
bpy.context.view_layer.update()

# ---- added for rendering (the .blend has no active camera and no usable light): camera, sun
cam_auto = bpy.data.cameras.new('AutoCamera')
cam_auto.lens = 50.0
cam_auto.sensor_width = 36.0
cam_auto.clip_end = 1000.0
ob_auto_camera = bpy.data.objects.new('AutoCamera', cam_auto)
scene.collection.objects.link(ob_auto_camera)
ob_auto_camera.location = (2.94825, -3.66554, 3.48158)
ob_auto_camera.rotation_euler = (1.09748, -7.21219e-08, 0.694738)
scene.camera = ob_auto_camera
light_auto_sun = bpy.data.lights.new('AutoSun', 'SUN')
light_auto_sun.energy = 3.0
light_auto_sun.angle = 0.0523599
ob_auto_sun = bpy.data.objects.new('AutoSun', light_auto_sun)
scene.collection.objects.link(ob_auto_sun)
ob_auto_sun.rotation_euler = (0.872665, 0.174533, 0.523599)
bpy.context.view_layer.update()
